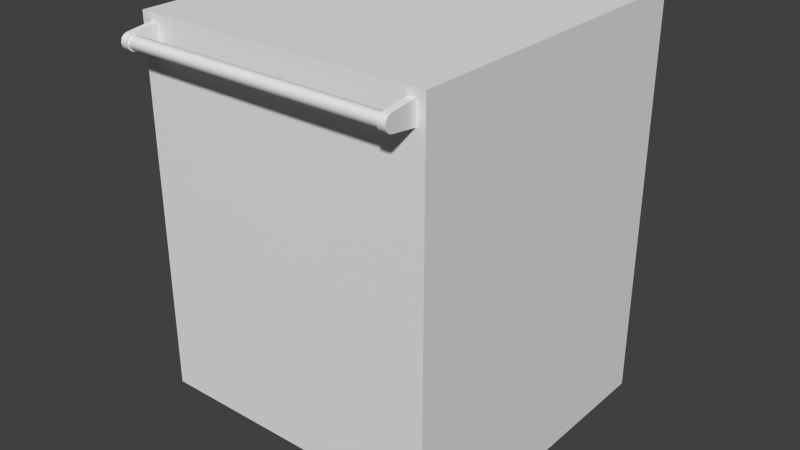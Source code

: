 # Source: Professional_Dishwasher_Generic.blend  (saved by Blender 2.76.0; exported with 4.5.12 LTS)
import bpy
from mathutils import Matrix  # noqa: F401  (used for matrix-valued properties, if any)

bpy.ops.wm.read_factory_settings(use_empty=True)
scene = bpy.context.scene
scene.name = 'Scene'

# ---- collections
col_collection_1 = bpy.data.collections.new('Collection 1'); scene.collection.children.link(col_collection_1)

# ---- world
world_world = bpy.data.worlds.new('World'); scene.world = world_world
world_world.color = (0.05088, 0.05088, 0.05088)
world_world.use_sun_shadow = False
world_world.sun_shadow_jitter_overblur = 0.0
world_world.cycles.sampling_method = 'MANUAL'
world_world.cycles.sample_map_resolution = 256

# ---- meshes
me_base_point = bpy.data.meshes.new('Base Point')
me_base_point.from_pydata([(0.0, 0.0, 0.0)], [], [])
me_base_point.use_remesh_preserve_volume = False
me_base_point.use_remesh_preserve_attributes = False
me_base_point.use_mirror_vertex_groups = False
me_base_point.update()
me_cage = bpy.data.meshes.new('CAGE')
me_cage.from_pydata([(0.0, 0.0, 0.0), (0.0, 0.4572, 0.0), (0.6096, 0.4572, 0.0), (0.6096, 0.0, 0.0), (0.0, 0.0, 0.01905), (0.0, 0.4572, 0.01905), (0.6096, 0.4572, 0.01905), (0.6096, 0.0, 0.01905)], [], [(0, 1, 2, 3), (4, 7, 6, 5), (0, 4, 5, 1), (1, 5, 6, 2), (2, 6, 7, 3), (4, 0, 3, 7)])
me_cage.use_remesh_preserve_volume = False
me_cage.use_remesh_preserve_attributes = False
me_cage.use_mirror_vertex_groups = False
me_cage.update()
me_dishwasher = bpy.data.meshes.new('Dishwasher')
me_dishwasher.from_pydata([(0.02146, -0.7499, 0.8126), (0.02146, -0.745, 0.8069), (0.02146, -0.7517, 0.82), (0.02146, -0.686, 0.8422), (0.0367, -0.686, 0.8422), (0.0367, -0.7469, 0.8136), (0.0367, -0.7517, 0.82), (0.0367, -0.7423, 0.809), (0.0367, -0.745, 0.8069), (0.0367, -0.7379, 0.8042), (0.0367, -0.7361, 0.8073), (0.0367, -0.7361, 0.8327), (0.0367, -0.7252, 0.8263), (0.0367, -0.7486, 0.82), (0.0367, -0.7499, 0.8274), (0.0367, -0.745, 0.833), (0.0367, -0.7499, 0.8126), (0.02146, -0.7499, 0.8274), (0.02146, -0.745, 0.833), (0.0367, -0.7379, 0.8357), (0.02146, -0.7379, 0.8042), (0.02146, -0.686, 0.7978), (0.0367, -0.686, 0.7978), (0.02146, -0.7379, 0.8357), (0.5918, -0.745, 0.833), (0.5918, -0.7379, 0.8042), (0.5918, -0.686, 0.8422), (0.5918, -0.745, 0.8069), (0.0367, -0.7298, 0.809), (0.5766, -0.7252, 0.8136), (0.0367, -0.7252, 0.8136), (0.0367, -0.7235, 0.82), (0.5766, -0.7252, 0.8263), (0.0367, -0.7298, 0.831), (0.5766, -0.7361, 0.8327), (0.5766, -0.7423, 0.831), (0.0367, -0.7423, 0.831), (0.5766, -0.7469, 0.8263), (0.0367, -0.7469, 0.8263), (0.5766, -0.7486, 0.82), (0.5766, -0.7361, 0.8073), (0.5766, -0.7499, 0.8126), (0.5766, -0.745, 0.8069), (0.5918, -0.7499, 0.8126), (0.5766, -0.7379, 0.8357), (0.5766, -0.7379, 0.8042), (0.5918, -0.7517, 0.82), (0.5918, -0.7499, 0.8274), (0.5766, -0.686, 0.7978), (0.5766, -0.686, 0.8422), (0.5918, -0.686, 0.7978), (0.5918, -0.7379, 0.8357), (0.5766, -0.7298, 0.831), (0.5766, -0.7235, 0.82), (0.5766, -0.7517, 0.82), (0.5766, -0.7499, 0.8274), (0.5766, -0.7423, 0.809), (0.5766, -0.7298, 0.809), (0.5766, -0.745, 0.833), (0.5766, -0.7469, 0.8136), (9.689e-08, -0.6674, 0.8573), (0.6096, 1.354e-16, 1.354e-16), (9.689e-08, -0.6674, 0.8382), (0.6096, -0.6674, 0.8382), (0.6096, -0.6857, 0.8573), (9.689e-08, -0.5922, -1.255e-07), (0.6096, -0.5922, -1.255e-07), (-1.903e-16, -2.044e-07, 0.8573), (9.689e-08, -0.5922, 0.1016), (9.689e-08, -2.422e-08, 0.1016), (0.6096, -0.5922, 0.1016), (9.689e-08, 2.151e-23, 0.0), (0.6096, -0.6674, 0.1016), (0.6096, -0.6674, 0.8573), (0.6096, -0.6857, 0.1016), (9.689e-08, -0.6674, 0.1016), (9.689e-08, -0.6857, 0.1016), (9.689e-08, -0.6857, 0.8573), (0.6096, -2.044e-07, 0.8573), (0.6096, -2.422e-08, 0.1016), (0.5969, -0.6674, 0.8573), (0.5969, -0.6857, 0.8573), (0.5969, -0.6857, 0.1016), (0.5969, -0.6857, 0.1194), (0.01651, -0.6857, 0.1194), (0.6096, -0.6857, 0.1194), (0.01651, -0.6857, 0.8573), (0.01651, -0.6674, 0.8573), (0.01651, -0.6857, 0.1016), (0.6096, -0.6674, 0.1194), (9.689e-08, -0.6674, 0.1194), (9.689e-08, -0.6857, 0.1194), (0.6096, -0.6674, 0.8408), (0.6096, -0.6857, 0.8408), (9.689e-08, -0.6674, 0.8408), (9.689e-08, -0.6857, 0.8408), (0.01651, -0.6857, 0.8408), (0.5969, -0.6857, 0.8408)], [(62, 63)], [(7, 8, 9), (9, 10, 7), (5, 13, 6), (29, 28, 30), (35, 36, 37), (37, 36, 38), (37, 38, 39), (41, 42, 43), (0, 20, 1), (0, 2, 20), (20, 2, 23), (20, 23, 21), (21, 23, 3), (18, 23, 17), (17, 23, 2), (31, 22, 4), (5, 6, 16), (5, 16, 7), (7, 16, 8), (31, 30, 22), (22, 30, 28), (22, 28, 9), (9, 28, 10), (36, 11, 19), (19, 11, 33), (19, 33, 4), (4, 33, 12), (12, 31, 4), (6, 13, 38), (6, 38, 14), (14, 38, 36), (14, 36, 15), (15, 36, 19), (0, 1, 16), (17, 15, 18), (18, 15, 19), (18, 19, 23), (16, 1, 8), (8, 1, 20), (8, 20, 9), (0, 16, 2), (2, 16, 6), (2, 6, 17), (17, 6, 14), (17, 14, 15), (21, 22, 20), (20, 22, 9), (3, 4, 21), (21, 4, 22), (23, 19, 3), (3, 19, 4), (47, 51, 24), (47, 46, 51), (51, 46, 25), (51, 25, 26), (26, 25, 50), (27, 25, 43), (43, 25, 46), (57, 28, 29), (29, 30, 53), (53, 30, 31), (53, 31, 32), (32, 31, 12), (32, 12, 52), (52, 12, 33), (52, 33, 34), (34, 33, 11), (34, 11, 35), (35, 11, 36), (39, 38, 13), (39, 13, 59), (59, 13, 5), (59, 5, 56), (56, 5, 7), (56, 7, 40), (40, 7, 10), (10, 57, 40), (57, 10, 28), (55, 24, 58), (58, 24, 51), (58, 51, 44), (43, 42, 27), (27, 42, 45), (27, 45, 25), (41, 43, 54), (54, 43, 46), (54, 46, 55), (55, 46, 47), (55, 47, 24), (48, 50, 45), (45, 50, 25), (49, 26, 48), (48, 26, 50), (44, 51, 49), (49, 51, 26), (52, 44, 49), (48, 53, 49), (49, 53, 32), (32, 52, 49), (54, 55, 37), (37, 55, 35), (56, 40, 45), (45, 40, 57), (45, 57, 48), (48, 57, 29), (48, 29, 53), (52, 34, 44), (44, 34, 35), (44, 35, 58), (58, 35, 55), (37, 39, 54), (54, 39, 59), (54, 59, 41), (41, 59, 56), (41, 56, 42), (42, 56, 45), (97, 93, 64, 81), (61, 79, 70, 66), (94, 95, 77, 60), (69, 71, 65, 68), (65, 66, 70, 68), (92, 94, 60, 87, 80, 73), (81, 64, 73, 80), (74, 82, 88, 76, 75, 72), (85, 74, 72, 89), (61, 71, 69, 79), (96, 97, 81, 86), (86, 81, 80, 87), (88, 82, 83, 84), (75, 76, 91, 90), (76, 88, 84, 91), (95, 96, 86, 77), (82, 74, 85, 83), (77, 86, 87, 60), (72, 75, 90, 89), (93, 85, 89, 92), (64, 93, 92, 73), (84, 83, 97, 96), (90, 91, 95, 94), (83, 85, 93, 97), (91, 84, 96, 95), (67, 78, 79, 69), (72, 70, 79, 78, 73), (75, 60, 67, 69, 68), (78, 67, 60, 73), (68, 70, 72, 75), (61, 66, 65, 71)])
me_dishwasher.polygons.foreach_set('use_smooth', [1, 1, 1, 1, 1, 1, 1, 1, 1, 1, 1, 1, 1, 1, 1, 1, 1, 1, 1, 1, 1, 1, 1, 1, 1, 1, 1, 1, 1, 1, 1, 1, 1, 1, 1, 1, 1, 1, 1, 1, 1, 1, 1, 1, 1, 1, 1, 1, 1, 1, 1, 1, 1, 1, 1, 1, 1, 1, 1, 1, 1, 1, 1, 1, 1, 1, 1, 1, 1, 1, 1, 1, 1, 1, 1, 1, 1, 1, 1, 1, 1, 1, 1, 1, 1, 1, 1, 1, 1, 1, 1, 1, 1, 1, 1, 1, 1, 1, 1, 1, 1, 1, 1, 1, 1, 1, 1, 1, 1, 1, 1, 1, 1, 1, 1, 1, 1, 1, 1, 1, 1, 1, 1, 1, 1, 1, 1, 1, 1, 1, 1, 1, 1, 1, 1, 1, 1, 1, 1, 1, 1, 1, 1, 1, 1, 0, 1])
me_dishwasher.polygons.foreach_set('material_index', [1, 1, 1, 1, 1, 1, 1, 1, 1, 1, 1, 1, 1, 1, 1, 1, 1, 1, 1, 1, 1, 1, 1, 1, 1, 1, 1, 1, 1, 1, 1, 1, 1, 1, 1, 1, 1, 1, 1, 1, 1, 1, 1, 1, 1, 1, 1, 1, 1, 1, 1, 1, 1, 1, 1, 1, 1, 1, 1, 1, 1, 1, 1, 1, 1, 1, 1, 1, 1, 1, 1, 1, 1, 1, 1, 1, 1, 1, 1, 1, 1, 1, 1, 1, 1, 1, 1, 1, 1, 1, 1, 1, 1, 1, 1, 1, 1, 1, 1, 1, 1, 1, 1, 1, 1, 1, 1, 1, 1, 1, 1, 1, 1, 1, 1, 1, 1, 1, 1, 1, 1, 0, 1, 1, 1, 0, 1, 1, 1, 1, 1, 1, 1, 1, 0, 1, 1, 0, 1, 1, 1, 1, 1, 1, 1, 1, 1])
_uv = me_dishwasher.uv_layers.new(name='UVMap')
_uv.uv.foreach_set('vector', [0.0, 0.0, 0.0, 0.0, 0.0, 0.0, 0.0, 0.0, 0.0, 0.0, 0.0, 0.0, 0.0, 0.0, 0.0, 0.0, 0.0, 0.0, 0.0, 0.0, 0.0, 0.0, 0.0, 0.0, 0.0, 0.0, 0.0, 0.0, 0.0, 0.0, 0.0, 0.0, 0.0, 0.0, 0.0, 0.0, 0.0, 0.0, 0.0, 0.0, 0.0, 0.0, 0.0, 0.0, 0.0, 0.0, 0.0, 0.0, 0.0, 0.0, 0.0, 0.0, 0.0, 0.0, 0.0, 0.0, 0.0, 0.0, 0.0, 0.0, 0.0, 0.0, 0.0, 0.0, 0.0, 0.0, 0.0, 0.0, 0.0, 0.0, 0.0, 0.0, 0.0, 0.0, 0.0, 0.0, 0.0, 0.0, 0.0, 0.0, 0.0, 0.0, 0.0, 0.0, 0.0, 0.0, 0.0, 0.0, 0.0, 0.0, 0.0, 0.0, 0.0, 0.0, 0.0, 0.0, 0.0, 0.0, 0.0, 0.0, 0.0, 0.0, 0.0, 0.0, 0.0, 0.0, 0.0, 0.0, 0.0, 0.0, 0.0, 0.0, 0.0, 0.0, 0.0, 0.0, 0.0, 0.0, 0.0, 0.0, 0.0, 0.0, 0.0, 0.0, 0.0, 0.0, 0.0, 0.0, 0.0, 0.0, 0.0, 0.0, 0.0, 0.0, 0.0, 0.0, 0.0, 0.0, 0.0, 0.0, 0.0, 0.0, 0.0, 0.0, 0.0, 0.0, 0.0, 0.0, 0.0, 0.0, 0.0, 0.0, 0.0, 0.0, 0.0, 0.0, 0.0, 0.0, 0.0, 0.0, 0.0, 0.0, 0.0, 0.0, 0.0, 0.0, 0.0, 0.0, 0.0, 0.0, 0.0, 0.0, 0.0, 0.0, 0.0, 0.0, 0.0, 0.0, 0.0, 0.0, 0.0, 0.0, 0.0, 0.0, 0.0, 0.0, 0.0, 0.0, 0.0, 0.0, 0.0, 0.0, 0.0, 0.0, 0.0, 0.0, 0.0, 0.0, 0.0, 0.0, 0.0, 0.0, 0.0, 0.0, 0.0, 0.0, 0.0, 0.0, 0.0, 0.0, 0.0, 0.0, 0.0, 0.0, 0.0, 0.0, 0.0, 0.0, 0.0, 0.0, 0.0, 0.0, 0.0, 0.0, 0.0, 0.0, 0.0, 0.0, 0.0, 0.0, 0.0, 0.0, 0.0, 0.0, 0.0, 0.0, 0.0, 0.0, 0.0, 0.0, 0.0, 0.0, 0.0, 0.0, 0.0, 0.0, 0.0, 0.0, 0.0, 0.0, 0.0, 0.0, 0.0, 0.0, 0.0, 0.0, 0.0, 0.0, 0.0, 0.0, 0.0, 0.0, 0.0, 0.0, 0.0, 0.0, 0.0, 0.0, 0.0, 0.0, 0.0, 0.0, 0.0, 0.0, 0.0, 0.0, 0.0, 0.0, 0.0, 0.0, 0.0, 0.0, 0.0, 0.0, 0.0, 0.0, 0.0, 0.0, 0.0, 0.0, 0.0, 0.0, 0.0, 0.0, 0.0, 0.0, 0.0, 0.0, 0.0, 0.0, 0.0, 0.0, 0.0, 0.0, 0.0, 0.0, 0.0, 0.0, 0.0, 0.0, 0.0, 0.0, 0.0, 0.0, 0.0, 0.0, 0.0, 0.0, 0.0, 0.0, 0.0, 0.0, 0.0, 0.0, 0.0, 0.0, 0.0, 0.0, 0.0, 0.0, 0.0, 0.0, 0.0, 0.0, 0.0, 0.0, 0.0, 0.0, 0.0, 0.0, 0.0, 0.0, 0.0, 0.0, 0.0, 0.0, 0.0, 0.0, 0.0, 0.0, 0.0, 0.0, 0.0, 0.0, 0.0, 0.0, 0.0, 0.0, 0.0, 0.0, 0.0, 0.0, 0.0, 0.0, 0.0, 0.0, 0.0, 0.0, 0.0, 0.0, 0.0, 0.0, 0.0, 0.0, 0.0, 0.0, 0.0, 0.0, 0.0, 0.0, 0.0, 0.0, 0.0, 0.0, 0.0, 0.0, 0.0, 0.0, 0.0, 0.0, 0.0, 0.0, 0.0, 0.0, 0.0, 0.0, 0.0, 0.0, 0.0, 0.0, 0.0, 0.0, 0.0, 0.0, 0.0, 0.0, 0.0, 0.0, 0.0, 0.0, 0.0, 0.0, 0.0, 0.0, 0.0, 0.0, 0.0, 0.0, 0.0, 0.0, 0.0, 0.0, 0.0, 0.0, 0.0, 0.0, 0.0, 0.0, 0.0, 0.0, 0.0, 0.0, 0.0, 0.0, 0.0, 0.0, 0.0, 0.0, 0.0, 0.0, 0.0, 0.0, 0.0, 0.0, 0.0, 0.0, 0.0, 0.0, 0.0, 0.0, 0.0, 0.0, 0.0, 0.0, 0.0, 0.0, 0.0, 0.0, 0.0, 0.0, 0.0, 0.0, 0.0, 0.0, 0.0, 0.0, 0.0, 0.0, 0.0, 0.0, 0.0, 0.0, 0.0, 0.0, 0.0, 0.0, 0.0, 0.0, 0.0, 0.0, 0.0, 0.0, 0.0, 0.0, 0.0, 0.0, 0.0, 0.0, 0.0, 0.0, 0.0, 0.0, 0.0, 0.0, 0.0, 0.0, 0.0, 0.0, 0.0, 0.0, 0.0, 0.0, 0.0, 0.0, 0.0, 0.0, 0.0, 0.0, 0.0, 0.0, 0.0, 0.0, 0.0, 0.0, 0.0, 0.0, 0.0, 0.0, 0.0, 0.0, 0.0, 0.0, 0.0, 0.0, 0.0, 0.0, 0.0, 0.0, 0.0, 0.0, 0.0, 0.0, 0.0, 0.0, 0.0, 0.0, 0.0, 0.0, 0.0, 0.0, 0.0, 0.0, 0.0, 0.0, 0.0, 0.0, 0.0, 0.0, 0.0, 0.0, 0.0, 0.0, 0.0, 0.0, 0.0, 0.0, 0.0, 0.0, 0.0, 0.0, 0.0, 0.0, 0.0, 0.0, 0.0, 0.0, 0.0, 0.0, 0.0, 0.0, 0.0, 0.0, 0.0, 0.0, 0.0, 0.0, 0.0, 0.0, 0.0, 0.0, 0.0, 0.0, 0.0, 0.0, 0.0, 0.0, 0.0, 0.0, 0.0, 0.0, 0.0, 0.0, 0.0, 0.0, 0.0, 0.0, 0.0, 0.0, 0.0, 0.0, 0.0, 0.0, 0.0, 0.0, 0.0, 0.0, 0.0, 0.0, 0.0, 0.0, 0.0, 0.0, 0.0, 0.0, 0.0, 0.0, 0.0, 0.0, 0.0, 0.0, 0.0, 0.0, 0.0, 0.0, 0.0, 0.0, 0.0, 0.0, 0.0, 0.0, 0.0, 0.0, 0.0, 0.0, 0.0, 0.0, 0.0, 0.0, 0.0, 0.0, 0.0, 0.0, 0.0, 0.0, 0.0, 0.0, 0.0, 0.0, 0.0, 0.0, 0.0, 0.0, 0.0, 0.0, 0.0, 0.0, 0.0, 0.0, 0.0, 0.0, 0.0, 0.0, 0.0, 0.0, 0.0, 0.0, 0.0, 0.0, 0.0, 0.0, 0.0, 0.0, 0.0, 0.0, 0.0, 0.0, 0.0, 0.0, 0.0, 0.0, 0.0, 0.0, 0.0, 0.0, 0.0, 0.0, 0.0, 0.0, 0.0, 0.0, 0.0, 0.0, 0.0, 0.0, 0.0, 0.0, 12.0, 21.63, 24.0, 21.63, 24.0, 27.5, 12.0, 27.5, 0.0, 0.0, -23.0, 4.0, 0.0, 0.0, 24.0, 0.0, 25.0, 21.63, 26.0, 21.63, 26.0, 27.5, 25.0, 27.5, 1.0, 0.0, 0.0, 0.0, 0.0, 4.0, 0.0, 0.0, 0.0, 0.0, 24.0, 0.0, 24.0, 4.0, 0.0, 4.0, -23.0, 21.63, 1.0, 21.63, 1.0, 27.5, -5.0, 27.5, -11.0, 27.5, -23.0, 27.5, 12.0, -25.0, 24.0, -25.0, 24.0, -24.0, 12.0, -24.0, -23.0, -25.0, -11.0, -25.0, -5.0, -25.0, 1.0, -25.0, 1.0, -24.0, -23.0, -24.0, -25.0, 15.75, -25.0, 4.0, -24.0, 4.0, -24.0, 15.75, -23.0, 0.0, 1.0, 0.0, 1.0, 4.0, -23.0, 4.0, 6.0, 21.63, 12.0, 21.63, 12.0, 27.5, 6.0, 27.5, 6.0, -25.0, 12.0, -25.0, 12.0, -24.0, 6.0, -24.0, 6.0, 4.0, 12.0, 4.0, 12.0, 15.75, 6.0, 15.75, 25.0, 4.0, 26.0, 4.0, 26.0, 15.75, 25.0, 15.75, 0.0, 4.0, 6.0, 4.0, 6.0, 15.75, 0.0, 15.75, 0.0, 21.63, 6.0, 21.63, 6.0, 27.5, 0.0, 27.5, 12.0, 4.0, 24.0, 4.0, 24.0, 15.75, 12.0, 15.75, 0.0, -25.0, 6.0, -25.0, 6.0, -24.0, 0.0, -24.0, -23.0, 4.0, 1.0, 4.0, 1.0, 15.75, -23.0, 15.75, -25.0, 21.63, -25.0, 15.75, -24.0, 15.75, -24.0, 21.63, -25.0, 27.5, -25.0, 21.63, -24.0, 21.63, -24.0, 27.5, 6.0, 15.75, 12.0, 15.75, 12.0, 21.63, 6.0, 21.63, 25.0, 15.75, 26.0, 15.75, 26.0, 21.63, 25.0, 21.63, 12.0, 15.75, 24.0, 15.75, 24.0, 21.63, 12.0, 21.63, 0.0, 15.75, 6.0, 15.75, 6.0, 21.63, 0.0, 21.63, 0.0, 0.0, 0.0, 0.0, 1.0, 4.0, 0.0, 0.0, 0.0, 0.0, 0.0, 0.0, -23.0, 4.0, 0.0, 0.0, 0.0, 0.0, 0.0, 0.0, 0.0, 0.0, 0.0, 0.0, 0.0, 0.0, 0.0, 0.0, 0.0, 0.0, 0.0, 0.0, 0.0, 0.0, 0.0, 0.0, 24.0, 4.0, 0.0, 0.0, -23.0, 4.0, 0.0, 0.0, 24.0, 0.0, 0.0, 0.0, 0.0, 0.0, -23.0, 0.0])
me_dishwasher.materials.append(None)
me_dishwasher.materials.append(None)
me_dishwasher.use_remesh_preserve_volume = False
me_dishwasher.use_remesh_preserve_attributes = False
me_dishwasher.use_mirror_vertex_groups = False
me_dishwasher.update()

# ---- objects
ob_bpassembly_new_part = bpy.data.objects.new('BPASSEMBLY.New Part', me_base_point)
ob_vpdimz_new_part = bpy.data.objects.new('VPDIMZ.New Part', None)
ob_vpdimy_new_part = bpy.data.objects.new('VPDIMY.New Part', None)
ob_vpdimx_new_part = bpy.data.objects.new('VPDIMX.New Part', None)
ob_cage_new_part_cage = bpy.data.objects.new('CAGE.New Part.CAGE', me_cage)
ob_mesh_new_part_dishwasher = bpy.data.objects.new('MESH.New Part.Dishwasher', me_dishwasher)

# ---- transforms, parenting, visibility, modifiers, constraints
ob_bpassembly_new_part.location = (0.0, 0.0, 0.0)
ob_bpassembly_new_part.lineart.crease_threshold = 0.0
ob_vpdimz_new_part.parent = ob_bpassembly_new_part
ob_vpdimz_new_part.location = (0.0, 0.0, 0.8572)
ob_vpdimz_new_part.lock_location = (True, True, False)
ob_vpdimz_new_part.empty_display_size = 0.0508
ob_vpdimz_new_part.empty_image_offset = (0.0, 0.0)
ob_vpdimz_new_part.lineart.crease_threshold = 0.0
ob_vpdimy_new_part.parent = ob_bpassembly_new_part
ob_vpdimy_new_part.location = (0.0, -0.6858, 0.0)
ob_vpdimy_new_part.lock_location = (True, False, True)
ob_vpdimy_new_part.empty_display_size = 0.0508
ob_vpdimy_new_part.empty_image_offset = (0.0, 0.0)
ob_vpdimy_new_part.lineart.crease_threshold = 0.0
ob_vpdimx_new_part.parent = ob_bpassembly_new_part
ob_vpdimx_new_part.location = (0.6096, 0.0, 0.0)
ob_vpdimx_new_part.lock_location = (False, True, True)
ob_vpdimx_new_part.empty_display_size = 0.0508
ob_vpdimx_new_part.empty_image_offset = (0.0, 0.0)
ob_vpdimx_new_part.lineart.crease_threshold = 0.0
ob_cage_new_part_cage.parent = ob_bpassembly_new_part
ob_cage_new_part_cage.location = (0.0, 0.0, 0.0)
ob_cage_new_part_cage.lock_location = (True, True, True)
ob_cage_new_part_cage.lock_rotation = (True, True, True)
ob_cage_new_part_cage.visible_camera = False
ob_cage_new_part_cage.visible_diffuse = False
ob_cage_new_part_cage.visible_glossy = False
ob_cage_new_part_cage.visible_transmission = False
ob_cage_new_part_cage.visible_shadow = False
ob_cage_new_part_cage.display_type = 'WIRE'
ob_cage_new_part_cage.lineart.crease_threshold = 0.0
_vg = ob_cage_new_part_cage.vertex_groups.new(name='X Dimension')
_vg = ob_cage_new_part_cage.vertex_groups.new(name='Y Dimension')
_vg = ob_cage_new_part_cage.vertex_groups.new(name='Z Dimension')
_m = ob_cage_new_part_cage.modifiers.new('Hook-VPDIMX.New Group', 'HOOK')
_m.falloff_type = 'INVERSE_SQUARE'
_m.center = (0.6096, 0.2286, 0.009525)
_m.matrix_inverse = ((1.0, 0.0, 0.0, -0.6096), (0.0, 1.0, 0.0, 0.0), (0.0, 0.0, 1.0, 0.0), (0.0, 0.0, 0.0, 1.0))
_m.object = ob_vpdimx_new_part
_m = ob_cage_new_part_cage.modifiers.new('Hook-VPDIMY.New Group', 'HOOK')
_m.falloff_type = 'INVERSE_SQUARE'
_m.center = (0.3048, 0.4572, 0.009525)
_m.matrix_inverse = ((1.0, 0.0, 0.0, 0.0), (0.0, 1.0, 0.0, -0.4572), (0.0, 0.0, 1.0, 0.0), (0.0, 0.0, 0.0, 1.0))
_m.object = ob_vpdimy_new_part
_m = ob_cage_new_part_cage.modifiers.new('Hook-VPDIMZ.New Group', 'HOOK')
_m.falloff_type = 'INVERSE_SQUARE'
_m.center = (0.3048, 0.2286, 0.01905)
_m.matrix_inverse = ((1.0, 0.0, 0.0, 0.0), (0.0, 1.0, 0.0, 0.0), (0.0, 0.0, 1.0, -0.01905), (0.0, 0.0, 0.0, 1.0))
_m.object = ob_vpdimz_new_part
ob_mesh_new_part_dishwasher.parent = ob_bpassembly_new_part
ob_mesh_new_part_dishwasher.location = (0.0, 0.0, 0.0)
ob_mesh_new_part_dishwasher.lock_location = (True, True, True)
ob_mesh_new_part_dishwasher.lock_rotation = (True, True, True)
ob_mesh_new_part_dishwasher.lock_scale = (True, True, True)
ob_mesh_new_part_dishwasher.lineart.crease_threshold = 0.0
_vg = ob_mesh_new_part_dishwasher.vertex_groups.new(name='X Dimension')
_vg = ob_mesh_new_part_dishwasher.vertex_groups.new(name='Y Dimension')
_vg = ob_mesh_new_part_dishwasher.vertex_groups.new(name='Z Dimension')
_m = ob_mesh_new_part_dishwasher.modifiers.new('Hook-VPDIMX.New Part', 'HOOK')
_m.center = (0.6096, 0.0, 0.0)
_m.matrix_inverse = ((1.0, 0.0, 0.0, -0.6096), (0.0, 1.0, 0.0, 0.0), (0.0, 0.0, 1.0, 0.0), (0.0, 0.0, 0.0, 1.0))
_m.object = ob_vpdimx_new_part
_m = ob_mesh_new_part_dishwasher.modifiers.new('Hook-VPDIMY.New Part', 'HOOK')
_m.center = (0.0, -0.6858, 0.0)
_m.matrix_inverse = ((1.0, 0.0, 0.0, 0.0), (0.0, 1.0, 0.0, 0.6858), (0.0, 0.0, 1.0, 0.0), (0.0, 0.0, 0.0, 1.0))
_m.object = ob_vpdimy_new_part
_m = ob_mesh_new_part_dishwasher.modifiers.new('Hook-VPDIMZ.New Part', 'HOOK')
_m.center = (0.0, 0.0, 0.8572)
_m.matrix_inverse = ((1.0, 0.0, 0.0, 0.0), (0.0, 1.0, 0.0, 0.0), (0.0, 0.0, 1.0, -0.8572), (0.0, 0.0, 0.0, 1.0))
_m.object = ob_vpdimz_new_part
_m = ob_mesh_new_part_dishwasher.modifiers.new('EdgeSplit', 'EDGE_SPLIT')
_m.split_angle = 0.6109

# ---- collection membership
col_collection_1.objects.link(ob_bpassembly_new_part)
col_collection_1.objects.link(ob_vpdimz_new_part)
col_collection_1.objects.link(ob_vpdimy_new_part)
col_collection_1.objects.link(ob_vpdimx_new_part)
col_collection_1.objects.link(ob_cage_new_part_cage)
col_collection_1.objects.link(ob_mesh_new_part_dishwasher)

# ---- scene / render settings (as saved in the file)
scene.frame_start = 1; scene.frame_end = 250; scene.frame_set(1)
scene.render.engine = 'CYCLES'
scene.render.resolution_percentage = 50
scene.render.dither_intensity = 0.0
scene.cycles.use_denoising = False
scene.cycles.samples = 10
scene.cycles.sampling_pattern = 'TABULATED_SOBOL'
scene.cycles.light_sampling_threshold = 0.0
scene.cycles.use_adaptive_sampling = False
scene.cycles.use_light_tree = False
scene.cycles.caustics_reflective = False
scene.cycles.caustics_refractive = False
scene.cycles.blur_glossy = 0.0
scene.cycles.pixel_filter_type = 'GAUSSIAN'
scene.cycles.sample_clamp_indirect = 0.0
scene.view_settings.view_transform = 'Standard'
bpy.context.view_layer.update()

# ---- added for rendering (the .blend has no active camera and no usable light): camera, sun
cam_auto = bpy.data.cameras.new('AutoCamera')
cam_auto.lens = 50.0
cam_auto.sensor_width = 36.0
cam_auto.clip_end = 1000.0
ob_auto_camera = bpy.data.objects.new('AutoCamera', cam_auto)
scene.collection.objects.link(ob_auto_camera)
ob_auto_camera.location = (1.50103, -1.81134, 1.38561)
ob_auto_camera.rotation_euler = (1.09748, -7.21219e-08, 0.694738)
scene.camera = ob_auto_camera
light_auto_sun = bpy.data.lights.new('AutoSun', 'SUN')
light_auto_sun.energy = 3.0
light_auto_sun.angle = 0.0523599
ob_auto_sun = bpy.data.objects.new('AutoSun', light_auto_sun)
scene.collection.objects.link(ob_auto_sun)
ob_auto_sun.rotation_euler = (0.872665, 0.174533, 0.523599)
bpy.context.view_layer.update()
